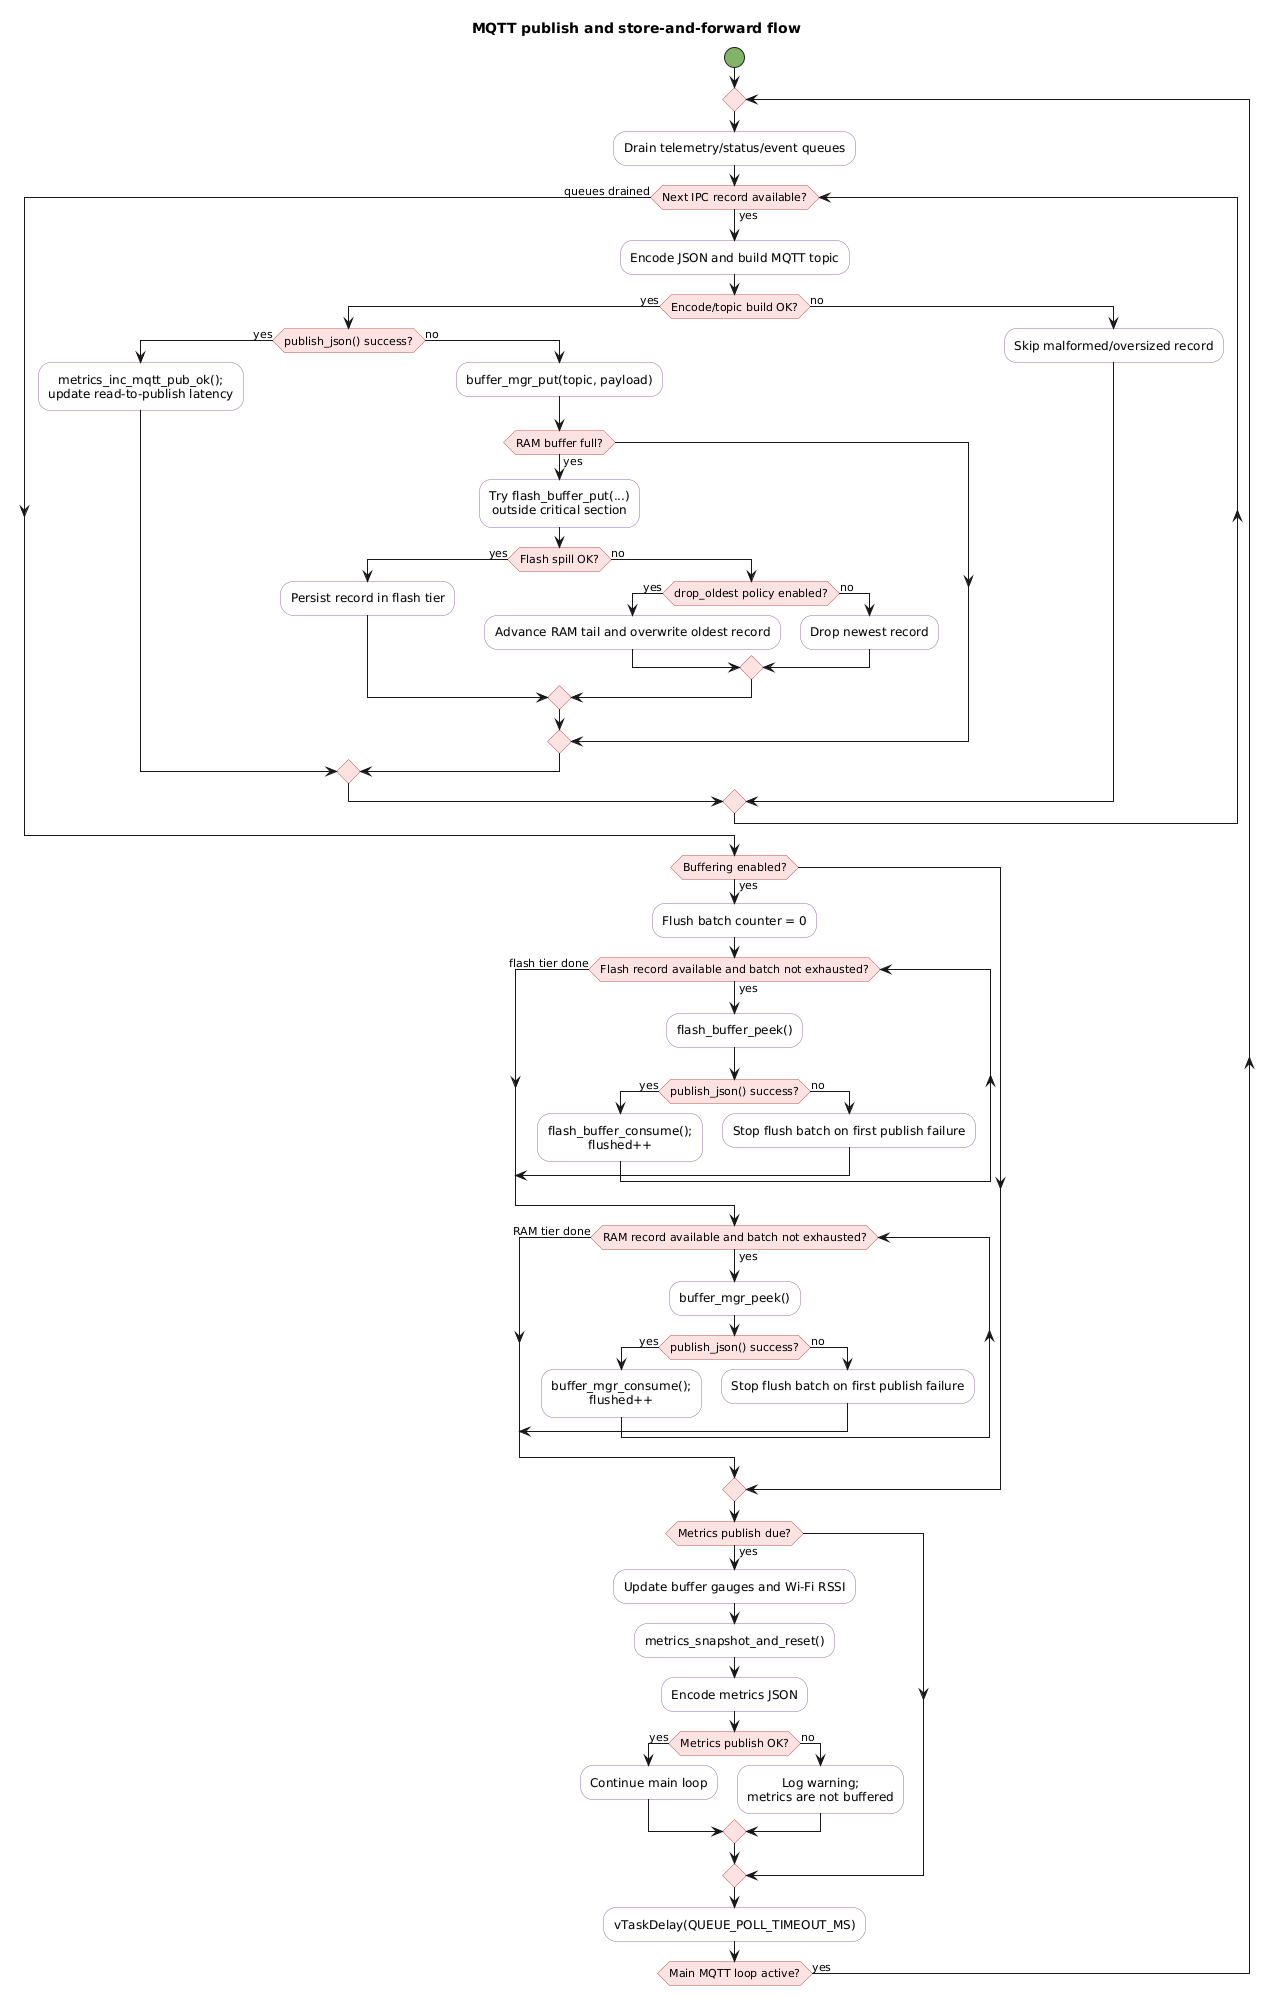

The diagram above was rendered by PlantUML. Its source (embedded in the PNG):
@startuml
title MQTT publish and store-and-forward flow

skinparam shadowing false
skinparam defaultTextAlignment center
skinparam activity {
  FontName Courier New
  BorderColor #9673A6
  BackgroundColor #F8F9FB
  DiamondBorderColor #B85450
  DiamondBackgroundColor #FDE2E2
  StartColor #82B366
  EndColor #82B366
  BarColor #4E5B6A
}

start

repeat
  :Drain telemetry/status/event queues;

  while (Next IPC record available?) is (yes)
    :Encode JSON and build MQTT topic;
    if (Encode/topic build OK?) then (yes)
      if (publish_json() success?) then (yes)
        :metrics_inc_mqtt_pub_ok();\nupdate read-to-publish latency;
      else (no)
        :buffer_mgr_put(topic, payload);
        if (RAM buffer full?) then (yes)
          :Try flash_buffer_put(...)\noutside critical section;
          if (Flash spill OK?) then (yes)
            :Persist record in flash tier;
          else (no)
            if (drop_oldest policy enabled?) then (yes)
              :Advance RAM tail and overwrite oldest record;
            else (no)
              :Drop newest record;
            endif
          endif
        endif
      endif
    else (no)
      :Skip malformed/oversized record;
    endif
  endwhile (queues drained)

  if (Buffering enabled?) then (yes)
    :Flush batch counter = 0;

    while (Flash record available and batch not exhausted?) is (yes)
      :flash_buffer_peek();
      if (publish_json() success?) then (yes)
        :flash_buffer_consume();\nflushed++;
      else (no)
        :Stop flush batch on first publish failure;
        break
      endif
    endwhile (flash tier done)

    while (RAM record available and batch not exhausted?) is (yes)
      :buffer_mgr_peek();
      if (publish_json() success?) then (yes)
        :buffer_mgr_consume();\nflushed++;
      else (no)
        :Stop flush batch on first publish failure;
        break
      endif
    endwhile (RAM tier done)
  endif

  if (Metrics publish due?) then (yes)
    :Update buffer gauges and Wi-Fi RSSI;
    :metrics_snapshot_and_reset();
    :Encode metrics JSON;
    if (Metrics publish OK?) then (yes)
      :Continue main loop;
    else (no)
      :Log warning;\nmetrics are not buffered;
    endif
  endif

  :vTaskDelay(QUEUE_POLL_TIMEOUT_MS);
repeat while (Main MQTT loop active?) is (yes)

@enduml